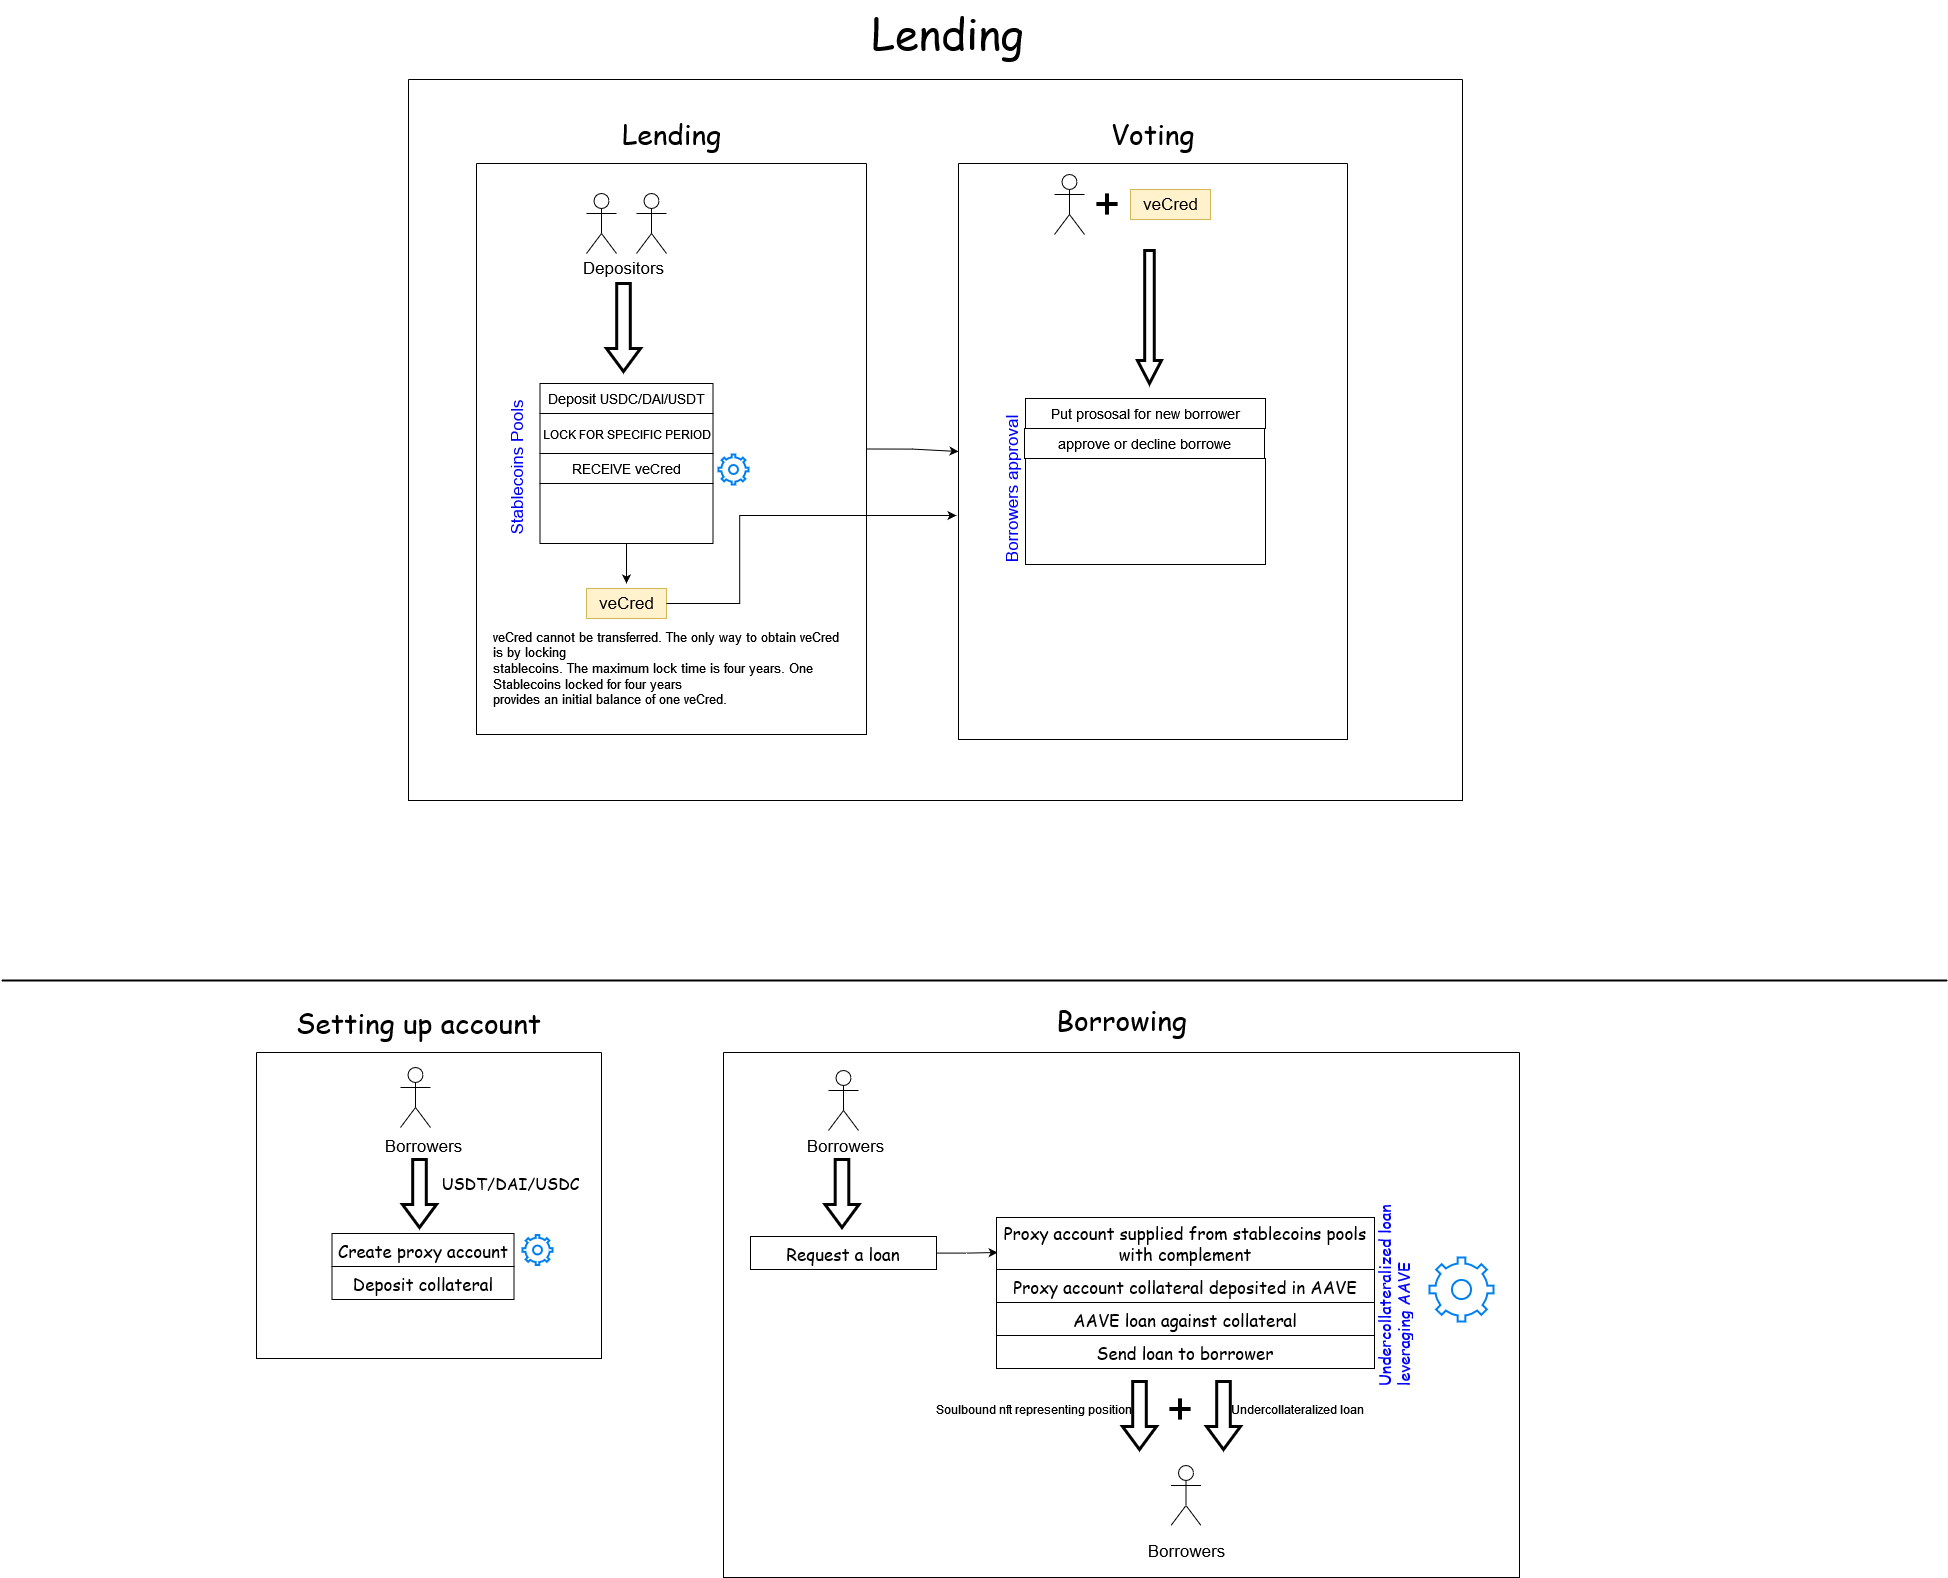

The diagram above was exported from draw.io. Its source (the exported page's mxGraphModel, read from the mxfile embedded in the PNG):
<mxGraphModel dx="4152" dy="2256" grid="0" gridSize="14" guides="1" tooltips="1" connect="1" arrows="1" fold="1" page="1" pageScale="1" pageWidth="2000" pageHeight="1800" background="#FFFFFF" math="0" shadow="0">
  <root>
    <mxCell id="0" />
    <mxCell id="1" parent="0" />
    <mxCell id="p7ViXeRY7wUNIltU4D7A-12" style="edgeStyle=orthogonalEdgeStyle;rounded=0;orthogonalLoop=1;jettySize=auto;html=1;fontSize=17;" parent="1" edge="1">
      <mxGeometry relative="1" as="geometry">
        <mxPoint x="652" y="630" as="targetPoint" />
        <mxPoint x="652" y="590" as="sourcePoint" />
      </mxGeometry>
    </mxCell>
    <mxCell id="p7ViXeRY7wUNIltU4D7A-7" value="&lt;font style=&quot;font-size: 17px;&quot;&gt;Depositors&lt;/font&gt;" style="text;html=1;align=center;verticalAlign=middle;resizable=0;points=[];autosize=1;strokeColor=none;fillColor=none;strokeWidth=4;" parent="1" vertex="1">
      <mxGeometry x="599" y="300" width="100" height="30" as="geometry" />
    </mxCell>
    <mxCell id="p7ViXeRY7wUNIltU4D7A-8" value="&lt;font color=&quot;#0000FF&quot;&gt;Stablecoins Pools&lt;/font&gt;" style="text;html=1;align=center;verticalAlign=middle;resizable=0;points=[];autosize=1;strokeColor=none;fillColor=none;fontSize=17;rotation=-90;" parent="1" vertex="1">
      <mxGeometry x="466" y="499" width="153" height="32" as="geometry" />
    </mxCell>
    <mxCell id="p7ViXeRY7wUNIltU4D7A-11" value="" style="html=1;shadow=0;dashed=0;align=center;verticalAlign=middle;shape=mxgraph.arrows2.arrow;dy=0.6;dx=23;direction=south;notch=0;fontSize=17;strokeWidth=3;" parent="1" vertex="1">
      <mxGeometry x="632" y="330" width="34" height="88" as="geometry" />
    </mxCell>
    <mxCell id="p7ViXeRY7wUNIltU4D7A-16" value="Deposit USDC/DAI/USDT" style="rounded=0;whiteSpace=wrap;html=1;fontSize=14;strokeWidth=1;" parent="1" vertex="1">
      <mxGeometry x="565.5" y="430" width="173" height="30" as="geometry" />
    </mxCell>
    <mxCell id="p7ViXeRY7wUNIltU4D7A-17" value="&lt;font style=&quot;font-size: 12px;&quot;&gt;LOCK FOR SPECIFIC PERIOD&lt;/font&gt;" style="rounded=0;whiteSpace=wrap;html=1;fontSize=14;strokeWidth=1;" parent="1" vertex="1">
      <mxGeometry x="565.5" y="460" width="173" height="40" as="geometry" />
    </mxCell>
    <mxCell id="p7ViXeRY7wUNIltU4D7A-18" value="RECEIVE veCred" style="rounded=0;whiteSpace=wrap;html=1;fontSize=14;strokeWidth=1;" parent="1" vertex="1">
      <mxGeometry x="565.5" y="500" width="173" height="30" as="geometry" />
    </mxCell>
    <mxCell id="p7ViXeRY7wUNIltU4D7A-20" value="" style="rounded=0;whiteSpace=wrap;html=1;fontSize=14;strokeWidth=1;" parent="1" vertex="1">
      <mxGeometry x="565.5" y="530" width="173" height="60" as="geometry" />
    </mxCell>
    <mxCell id="p7ViXeRY7wUNIltU4D7A-22" value="" style="shape=umlActor;verticalLabelPosition=bottom;verticalAlign=top;html=1;fontSize=12;strokeWidth=1;" parent="1" vertex="1">
      <mxGeometry x="612" y="240" width="30" height="60" as="geometry" />
    </mxCell>
    <mxCell id="p7ViXeRY7wUNIltU4D7A-23" value="" style="shape=umlActor;verticalLabelPosition=bottom;verticalAlign=top;html=1;fontSize=12;strokeWidth=1;" parent="1" vertex="1">
      <mxGeometry x="662" y="240" width="30" height="60" as="geometry" />
    </mxCell>
    <mxCell id="p7ViXeRY7wUNIltU4D7A-73" style="edgeStyle=orthogonalEdgeStyle;rounded=0;orthogonalLoop=1;jettySize=auto;html=1;exitX=1;exitY=0.5;exitDx=0;exitDy=0;entryX=0;entryY=0.5;entryDx=0;entryDy=0;fontFamily=Comic Sans MS;fontSize=43;fontColor=default;anchorPointDirection=0;" parent="1" source="p7ViXeRY7wUNIltU4D7A-40" target="p7ViXeRY7wUNIltU4D7A-59" edge="1">
      <mxGeometry relative="1" as="geometry" />
    </mxCell>
    <mxCell id="p7ViXeRY7wUNIltU4D7A-40" value="" style="swimlane;startSize=0;fontSize=12;strokeWidth=1;" parent="1" vertex="1">
      <mxGeometry x="502" y="210" width="390" height="571" as="geometry">
        <mxRectangle x="90" y="20" width="50" height="40" as="alternateBounds" />
      </mxGeometry>
    </mxCell>
    <mxCell id="p7ViXeRY7wUNIltU4D7A-13" value="veCred" style="text;html=1;align=center;verticalAlign=middle;resizable=0;points=[];autosize=1;strokeColor=#d6b656;fillColor=#fff2cc;fontSize=17;" parent="p7ViXeRY7wUNIltU4D7A-40" vertex="1">
      <mxGeometry x="110" y="425" width="80" height="30" as="geometry" />
    </mxCell>
    <mxCell id="p7ViXeRY7wUNIltU4D7A-48" value="&lt;div align=&quot;left&quot;&gt;&lt;font style=&quot;font-size: 13px;&quot;&gt;veCred cannot be transferred. The only way to obtain veCred is by locking &lt;/font&gt;&lt;br&gt;&lt;font style=&quot;font-size: 13px;&quot;&gt;stablecoins. The maximum lock time is four years. One Stablecoins locked for four years &lt;/font&gt;&lt;br&gt;&lt;font style=&quot;font-size: 13px;&quot;&gt;provides an initial balance of one veCred.&lt;/font&gt;&lt;/div&gt;" style="rounded=0;whiteSpace=wrap;html=1;fontFamily=Helvetica;fontSize=13;strokeWidth=1;align=left;fillColor=none;strokeColor=none;" parent="p7ViXeRY7wUNIltU4D7A-40" vertex="1">
      <mxGeometry x="15" y="475" width="349" height="60" as="geometry" />
    </mxCell>
    <mxCell id="p7ViXeRY7wUNIltU4D7A-42" value="Lending" style="text;html=1;align=center;verticalAlign=middle;resizable=0;points=[];autosize=1;strokeColor=none;fillColor=none;fontSize=28;fontFamily=Comic Sans MS;" parent="1" vertex="1">
      <mxGeometry x="638.5" y="157" width="117" height="46" as="geometry" />
    </mxCell>
    <mxCell id="p7ViXeRY7wUNIltU4D7A-59" value="" style="swimlane;startSize=0;fontSize=12;strokeWidth=1;fixDash=1;" parent="1" vertex="1">
      <mxGeometry x="984" y="210" width="389" height="576" as="geometry">
        <mxRectangle x="90" y="20" width="50" height="40" as="alternateBounds" />
      </mxGeometry>
    </mxCell>
    <mxCell id="p7ViXeRY7wUNIltU4D7A-50" value="" style="shape=umlActor;verticalLabelPosition=bottom;verticalAlign=top;html=1;fontSize=12;strokeWidth=1;" parent="p7ViXeRY7wUNIltU4D7A-59" vertex="1">
      <mxGeometry x="96" y="11" width="30" height="60" as="geometry" />
    </mxCell>
    <mxCell id="p7ViXeRY7wUNIltU4D7A-51" value="veCred" style="text;html=1;align=center;verticalAlign=middle;resizable=0;points=[];autosize=1;strokeColor=#d6b656;fillColor=#fff2cc;fontSize=17;" parent="p7ViXeRY7wUNIltU4D7A-59" vertex="1">
      <mxGeometry x="172" y="26" width="80" height="30" as="geometry" />
    </mxCell>
    <mxCell id="p7ViXeRY7wUNIltU4D7A-52" value="" style="shape=image;html=1;verticalAlign=top;verticalLabelPosition=bottom;labelBackgroundColor=#ffffff;imageAspect=0;aspect=fixed;image=https://cdn0.iconfinder.com/data/icons/geosm-e-commerce/48/add-128.png;fontFamily=Helvetica;fontSize=13;strokeWidth=1;fillColor=none;" parent="p7ViXeRY7wUNIltU4D7A-59" vertex="1">
      <mxGeometry x="130" y="22" width="38" height="38" as="geometry" />
    </mxCell>
    <mxCell id="p7ViXeRY7wUNIltU4D7A-53" value="" style="html=1;shadow=0;dashed=0;align=center;verticalAlign=middle;shape=mxgraph.arrows2.arrow;dy=0.6;dx=23;direction=south;notch=0;fontSize=17;strokeWidth=3;" parent="p7ViXeRY7wUNIltU4D7A-59" vertex="1">
      <mxGeometry x="179" y="87" width="23.95" height="133" as="geometry" />
    </mxCell>
    <mxCell id="p7ViXeRY7wUNIltU4D7A-55" value="&lt;div&gt;&lt;font color=&quot;#0000FF&quot;&gt;Borrowers approval&lt;/font&gt;&lt;/div&gt;&lt;div&gt;&lt;font color=&quot;#0000FF&quot;&gt;&lt;br&gt;&lt;/font&gt;&lt;/div&gt;" style="text;html=1;align=center;verticalAlign=middle;resizable=0;points=[];autosize=1;strokeColor=none;fillColor=none;fontSize=17;rotation=-90;" parent="p7ViXeRY7wUNIltU4D7A-59" vertex="1">
      <mxGeometry x="-19" y="300" width="165" height="53" as="geometry" />
    </mxCell>
    <mxCell id="p7ViXeRY7wUNIltU4D7A-56" value="Put prososal for new borrower" style="rounded=0;whiteSpace=wrap;html=1;fontSize=14;strokeWidth=1;" parent="p7ViXeRY7wUNIltU4D7A-59" vertex="1">
      <mxGeometry x="67" y="235" width="240" height="30" as="geometry" />
    </mxCell>
    <mxCell id="p7ViXeRY7wUNIltU4D7A-58" value="" style="rounded=0;whiteSpace=wrap;html=1;fontSize=14;strokeWidth=1;" parent="p7ViXeRY7wUNIltU4D7A-59" vertex="1">
      <mxGeometry x="67" y="295" width="240" height="106" as="geometry" />
    </mxCell>
    <mxCell id="p7ViXeRY7wUNIltU4D7A-64" value="&lt;div style=&quot;font-size: 327px;&quot;&gt;&lt;p style=&quot;font-size: 28px;&quot;&gt;&lt;font style=&quot;font-size: 28px;&quot; face=&quot;Comic Sans MS&quot;&gt;Voting&lt;/font&gt;&lt;/p&gt;&lt;/div&gt;" style="text;html=1;align=center;verticalAlign=middle;resizable=0;points=[];autosize=1;strokeColor=none;fillColor=none;fontSize=28;fontFamily=Comic Sans MS;" parent="1" vertex="1">
      <mxGeometry x="1127.5" y="128.5" width="101" height="103" as="geometry" />
    </mxCell>
    <mxCell id="p7ViXeRY7wUNIltU4D7A-65" value="" style="swimlane;startSize=0;fontSize=12;strokeWidth=1;fixDash=1;" parent="1" vertex="1">
      <mxGeometry x="434" y="126" width="1054" height="721" as="geometry">
        <mxRectangle x="90" y="20" width="50" height="40" as="alternateBounds" />
      </mxGeometry>
    </mxCell>
    <mxCell id="p7ViXeRY7wUNIltU4D7A-70" value="approve or decline borrowe" style="rounded=0;whiteSpace=wrap;html=1;fontSize=14;strokeWidth=1;" parent="p7ViXeRY7wUNIltU4D7A-65" vertex="1">
      <mxGeometry x="616" y="349" width="240" height="30" as="geometry" />
    </mxCell>
    <mxCell id="p7ViXeRY7wUNIltU4D7A-100" value="" style="html=1;verticalLabelPosition=bottom;align=center;labelBackgroundColor=#ffffff;verticalAlign=top;strokeWidth=2;strokeColor=#0080F0;shadow=0;dashed=0;shape=mxgraph.ios7.icons.settings;fontFamily=Comic Sans MS;fontSize=17;fontColor=default;" parent="p7ViXeRY7wUNIltU4D7A-65" vertex="1">
      <mxGeometry x="310" y="375" width="30" height="30" as="geometry" />
    </mxCell>
    <mxCell id="p7ViXeRY7wUNIltU4D7A-68" value="Lending" style="text;html=1;align=center;verticalAlign=middle;resizable=0;points=[];autosize=1;strokeColor=none;fillColor=none;fontSize=43;fontFamily=Comic Sans MS;" parent="1" vertex="1">
      <mxGeometry x="888" y="47" width="170" height="64" as="geometry" />
    </mxCell>
    <mxCell id="p7ViXeRY7wUNIltU4D7A-72" value="" style="line;strokeWidth=2;html=1;fontFamily=Comic Sans MS;fontSize=43;fontColor=default;" parent="1" vertex="1">
      <mxGeometry x="27" y="1022" width="1946" height="10" as="geometry" />
    </mxCell>
    <mxCell id="p7ViXeRY7wUNIltU4D7A-74" style="edgeStyle=orthogonalEdgeStyle;rounded=0;orthogonalLoop=1;jettySize=auto;html=1;fontFamily=Comic Sans MS;fontSize=43;fontColor=default;anchorPointDirection=0;bendable=0;" parent="1" source="p7ViXeRY7wUNIltU4D7A-13" edge="1">
      <mxGeometry relative="1" as="geometry">
        <mxPoint x="982" y="562" as="targetPoint" />
        <Array as="points">
          <mxPoint x="765" y="650" />
          <mxPoint x="765" y="562" />
        </Array>
      </mxGeometry>
    </mxCell>
    <mxCell id="p7ViXeRY7wUNIltU4D7A-84" value="" style="shape=umlActor;verticalLabelPosition=bottom;verticalAlign=top;html=1;fontSize=12;strokeWidth=1;" parent="1" vertex="1">
      <mxGeometry x="426" y="1114" width="30" height="60" as="geometry" />
    </mxCell>
    <mxCell id="p7ViXeRY7wUNIltU4D7A-85" value="" style="html=1;shadow=0;dashed=0;align=center;verticalAlign=middle;shape=mxgraph.arrows2.arrow;dy=0.6;dx=23;direction=south;notch=0;fontSize=17;strokeWidth=3;" parent="1" vertex="1">
      <mxGeometry x="428" y="1206" width="34" height="68" as="geometry" />
    </mxCell>
    <mxCell id="p7ViXeRY7wUNIltU4D7A-91" value="&lt;font style=&quot;font-size: 17px;&quot;&gt;Borrowers&lt;/font&gt;" style="text;html=1;align=center;verticalAlign=middle;resizable=0;points=[];autosize=1;strokeColor=none;fillColor=none;strokeWidth=4;" parent="1" vertex="1">
      <mxGeometry x="401" y="1177" width="95" height="32" as="geometry" />
    </mxCell>
    <mxCell id="p7ViXeRY7wUNIltU4D7A-92" value="Create proxy account" style="rounded=0;whiteSpace=wrap;html=1;fontFamily=Comic Sans MS;fontSize=17;fontColor=default;" parent="1" vertex="1">
      <mxGeometry x="357.5" y="1280" width="182" height="33" as="geometry" />
    </mxCell>
    <mxCell id="p7ViXeRY7wUNIltU4D7A-99" value="Deposit collateral" style="rounded=0;whiteSpace=wrap;html=1;fontFamily=Comic Sans MS;fontSize=17;fontColor=default;" parent="1" vertex="1">
      <mxGeometry x="357.5" y="1313" width="182" height="33" as="geometry" />
    </mxCell>
    <mxCell id="p7ViXeRY7wUNIltU4D7A-101" value="" style="html=1;verticalLabelPosition=bottom;align=center;labelBackgroundColor=#ffffff;verticalAlign=top;strokeWidth=2;strokeColor=#0080F0;shadow=0;dashed=0;shape=mxgraph.ios7.icons.settings;fontFamily=Comic Sans MS;fontSize=17;fontColor=default;" parent="1" vertex="1">
      <mxGeometry x="548" y="1281.5000000000002" width="30" height="30" as="geometry" />
    </mxCell>
    <mxCell id="p7ViXeRY7wUNIltU4D7A-102" value="" style="swimlane;startSize=0;fontFamily=Comic Sans MS;fontSize=17;fontColor=default;" parent="1" vertex="1">
      <mxGeometry x="282" y="1099" width="345" height="306" as="geometry" />
    </mxCell>
    <mxCell id="p7ViXeRY7wUNIltU4D7A-110" value="USDT/DAI/USDC" style="text;html=1;align=center;verticalAlign=middle;resizable=0;points=[];autosize=1;strokeColor=none;fillColor=none;fontSize=16;fontFamily=Comic Sans MS;fontColor=default;" parent="p7ViXeRY7wUNIltU4D7A-102" vertex="1">
      <mxGeometry x="170" y="117" width="168" height="28" as="geometry" />
    </mxCell>
    <mxCell id="p7ViXeRY7wUNIltU4D7A-103" value="Setting up account" style="text;html=1;align=center;verticalAlign=middle;resizable=0;points=[];autosize=1;strokeColor=none;fillColor=none;fontSize=28;fontFamily=Comic Sans MS;fontColor=default;" parent="1" vertex="1">
      <mxGeometry x="312" y="1046" width="263" height="46" as="geometry" />
    </mxCell>
    <mxCell id="p7ViXeRY7wUNIltU4D7A-104" value="" style="shape=umlActor;verticalLabelPosition=bottom;verticalAlign=top;html=1;fontSize=12;strokeWidth=1;" parent="1" vertex="1">
      <mxGeometry x="1196.5" y="1512" width="30" height="60" as="geometry" />
    </mxCell>
    <mxCell id="p7ViXeRY7wUNIltU4D7A-105" value="" style="html=1;shadow=0;dashed=0;align=center;verticalAlign=middle;shape=mxgraph.arrows2.arrow;dy=0.6;dx=23;direction=south;notch=0;fontSize=17;strokeWidth=3;" parent="1" vertex="1">
      <mxGeometry x="850.5" y="1206" width="34" height="68" as="geometry" />
    </mxCell>
    <mxCell id="p7ViXeRY7wUNIltU4D7A-106" value="&lt;font style=&quot;font-size: 17px;&quot;&gt;Borrowers&lt;/font&gt;" style="text;html=1;align=center;verticalAlign=middle;resizable=0;points=[];autosize=1;strokeColor=none;fillColor=none;strokeWidth=4;" parent="1" vertex="1">
      <mxGeometry x="823.5" y="1177" width="95" height="32" as="geometry" />
    </mxCell>
    <mxCell id="p7ViXeRY7wUNIltU4D7A-124" style="edgeStyle=orthogonalEdgeStyle;rounded=0;comic=0;orthogonalLoop=1;jettySize=auto;html=1;fontFamily=Comic Sans MS;fontSize=16;fontColor=default;entryX=0.003;entryY=0.673;entryDx=0;entryDy=0;entryPerimeter=0;" parent="1" source="p7ViXeRY7wUNIltU4D7A-107" target="p7ViXeRY7wUNIltU4D7A-111" edge="1">
      <mxGeometry relative="1" as="geometry">
        <mxPoint x="1008" y="1300" as="targetPoint" />
      </mxGeometry>
    </mxCell>
    <mxCell id="p7ViXeRY7wUNIltU4D7A-107" value="Request a loan" style="rounded=0;whiteSpace=wrap;html=1;fontFamily=Comic Sans MS;fontSize=17;fontColor=default;" parent="1" vertex="1">
      <mxGeometry x="776" y="1283" width="186" height="33" as="geometry" />
    </mxCell>
    <mxCell id="p7ViXeRY7wUNIltU4D7A-111" value="Proxy account supplied from stablecoins pools with complement" style="rounded=0;whiteSpace=wrap;html=1;fontFamily=Comic Sans MS;fontSize=17;fontColor=default;" parent="1" vertex="1">
      <mxGeometry x="1022" y="1264" width="378" height="52" as="geometry" />
    </mxCell>
    <mxCell id="p7ViXeRY7wUNIltU4D7A-112" value="Proxy account collateral deposited in AAVE" style="rounded=0;whiteSpace=wrap;html=1;fontFamily=Comic Sans MS;fontSize=17;fontColor=default;" parent="1" vertex="1">
      <mxGeometry x="1022" y="1316" width="378" height="33" as="geometry" />
    </mxCell>
    <mxCell id="p7ViXeRY7wUNIltU4D7A-113" value="AAVE loan against collateral" style="rounded=0;whiteSpace=wrap;html=1;fontFamily=Comic Sans MS;fontSize=17;fontColor=default;" parent="1" vertex="1">
      <mxGeometry x="1022" y="1349" width="378" height="33" as="geometry" />
    </mxCell>
    <mxCell id="p7ViXeRY7wUNIltU4D7A-114" value="Send loan to borrower" style="rounded=0;whiteSpace=wrap;html=1;fontFamily=Comic Sans MS;fontSize=17;fontColor=default;" parent="1" vertex="1">
      <mxGeometry x="1022" y="1382" width="378" height="33" as="geometry" />
    </mxCell>
    <mxCell id="p7ViXeRY7wUNIltU4D7A-119" value="" style="html=1;shadow=0;dashed=0;align=center;verticalAlign=middle;shape=mxgraph.arrows2.arrow;dy=0.6;dx=23;direction=south;notch=0;fontSize=17;strokeWidth=3;" parent="1" vertex="1">
      <mxGeometry x="1232" y="1428" width="34" height="68" as="geometry" />
    </mxCell>
    <mxCell id="p7ViXeRY7wUNIltU4D7A-120" value="&lt;font style=&quot;font-size: 17px;&quot;&gt;Borrowers&lt;/font&gt;" style="text;html=1;align=center;verticalAlign=middle;resizable=0;points=[];autosize=1;strokeColor=none;fillColor=none;strokeWidth=4;" parent="1" vertex="1">
      <mxGeometry x="1164" y="1582" width="95" height="32" as="geometry" />
    </mxCell>
    <mxCell id="p7ViXeRY7wUNIltU4D7A-121" value="" style="html=1;shadow=0;dashed=0;align=center;verticalAlign=middle;shape=mxgraph.arrows2.arrow;dy=0.6;dx=23;direction=south;notch=0;fontSize=17;strokeWidth=3;" parent="1" vertex="1">
      <mxGeometry x="1148" y="1428" width="34" height="68" as="geometry" />
    </mxCell>
    <mxCell id="p7ViXeRY7wUNIltU4D7A-122" value="" style="shape=umlActor;verticalLabelPosition=bottom;verticalAlign=top;html=1;fontSize=12;strokeWidth=1;" parent="1" vertex="1">
      <mxGeometry x="854" y="1117" width="30" height="60" as="geometry" />
    </mxCell>
    <mxCell id="p7ViXeRY7wUNIltU4D7A-125" value="Undercollateralized loan" style="text;html=1;align=center;verticalAlign=middle;resizable=0;points=[];autosize=1;strokeColor=none;fillColor=none;strokeWidth=4;" parent="1" vertex="1">
      <mxGeometry x="1246" y="1442" width="154" height="28" as="geometry" />
    </mxCell>
    <mxCell id="p7ViXeRY7wUNIltU4D7A-126" value="Soulbound nft representing position" style="text;html=1;align=center;verticalAlign=middle;resizable=0;points=[];autosize=1;strokeColor=none;fillColor=none;strokeWidth=4;" parent="1" vertex="1">
      <mxGeometry x="954" y="1442" width="210" height="28" as="geometry" />
    </mxCell>
    <mxCell id="p7ViXeRY7wUNIltU4D7A-127" value="" style="shape=image;html=1;verticalAlign=top;verticalLabelPosition=bottom;labelBackgroundColor=#ffffff;imageAspect=0;aspect=fixed;image=https://cdn0.iconfinder.com/data/icons/geosm-e-commerce/48/add-128.png;fontFamily=Helvetica;fontSize=13;strokeWidth=1;fillColor=none;fontColor=default;" parent="1" vertex="1">
      <mxGeometry x="1187" y="1437" width="38" height="38" as="geometry" />
    </mxCell>
    <mxCell id="p7ViXeRY7wUNIltU4D7A-133" value="&lt;font color=&quot;#0000FF&quot;&gt;Undercollateralized loan leveraging AAVE&lt;/font&gt;" style="text;html=1;strokeColor=none;fillColor=none;spacing=5;spacingTop=-20;whiteSpace=wrap;overflow=hidden;rounded=0;fontFamily=Comic Sans MS;fontSize=16;fontColor=default;rotation=-90;" parent="1" vertex="1">
      <mxGeometry x="1337.5" y="1321.5" width="190" height="43" as="geometry" />
    </mxCell>
    <mxCell id="p7ViXeRY7wUNIltU4D7A-134" value="" style="html=1;verticalLabelPosition=bottom;align=center;labelBackgroundColor=#ffffff;verticalAlign=top;strokeWidth=2;strokeColor=#0080F0;shadow=0;dashed=0;shape=mxgraph.ios7.icons.settings;fontFamily=Comic Sans MS;fontSize=17;fontColor=default;" parent="1" vertex="1">
      <mxGeometry x="1455" y="1304" width="64" height="64" as="geometry" />
    </mxCell>
    <mxCell id="p7ViXeRY7wUNIltU4D7A-135" value="" style="swimlane;startSize=0;fontFamily=Comic Sans MS;fontSize=16;fontColor=#0000FF;" parent="1" vertex="1">
      <mxGeometry x="749" y="1099" width="796" height="525" as="geometry" />
    </mxCell>
    <mxCell id="p7ViXeRY7wUNIltU4D7A-136" value="Borrowing" style="text;html=1;align=center;verticalAlign=middle;resizable=0;points=[];autosize=1;strokeColor=none;fillColor=none;fontSize=28;fontFamily=Comic Sans MS;fontColor=#000000;" parent="1" vertex="1">
      <mxGeometry x="1072.5" y="1043" width="149" height="46" as="geometry" />
    </mxCell>
  </root>
</mxGraphModel>